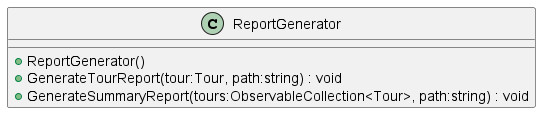

The diagram above was rendered by PlantUML. Its source (embedded in the PNG):
@startuml
class ReportGenerator {
    + ReportGenerator()
    + GenerateTourReport(tour:Tour, path:string) : void
    + GenerateSummaryReport(tours:ObservableCollection<Tour>, path:string) : void
}
@enduml